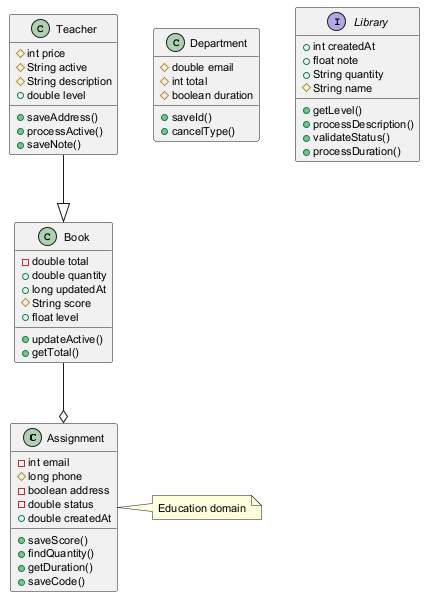

The diagram above was rendered by PlantUML. Its source (embedded in the PNG):
@startuml
skinparam defaultFontSize 11
class Assignment {
  -int email
  #long phone
  -boolean address
  -double status
  +double createdAt
  +saveScore()
  +findQuantity()
  +getDuration()
  +saveCode()
}
class Department {
  #double email
  #int total
  #boolean duration
  +saveId()
  +cancelType()
}
interface Library {
  +int createdAt
  +float note
  +String quantity
  #String name
  +getLevel()
  +processDescription()
  +validateStatus()
  +processDuration()
}
class Book {
  -double total
  +double quantity
  +long updatedAt
  #String score
  +float level
  +updateActive()
  +getTotal()
}
class Teacher {
  #int price
  #String active
  #String description
  +double level
  +saveAddress()
  +processActive()
  +saveNote()
}
Teacher --|> Book
Book --o Assignment
note right of Assignment : Education domain
@enduml